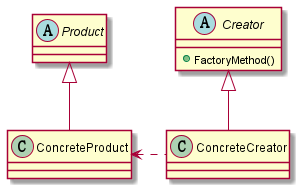

The diagram above was rendered by PlantUML. Its source (embedded in the PNG):
@startuml
abstract class Creator{
    + FactoryMethod()
}
class ConcreteCreator
class ConcreteProduct
abstract class Product

ConcreteCreator -up-|> Creator
ConcreteProduct -up-|> Product
ConcreteCreator .left.> ConcreteProduct
@enduml